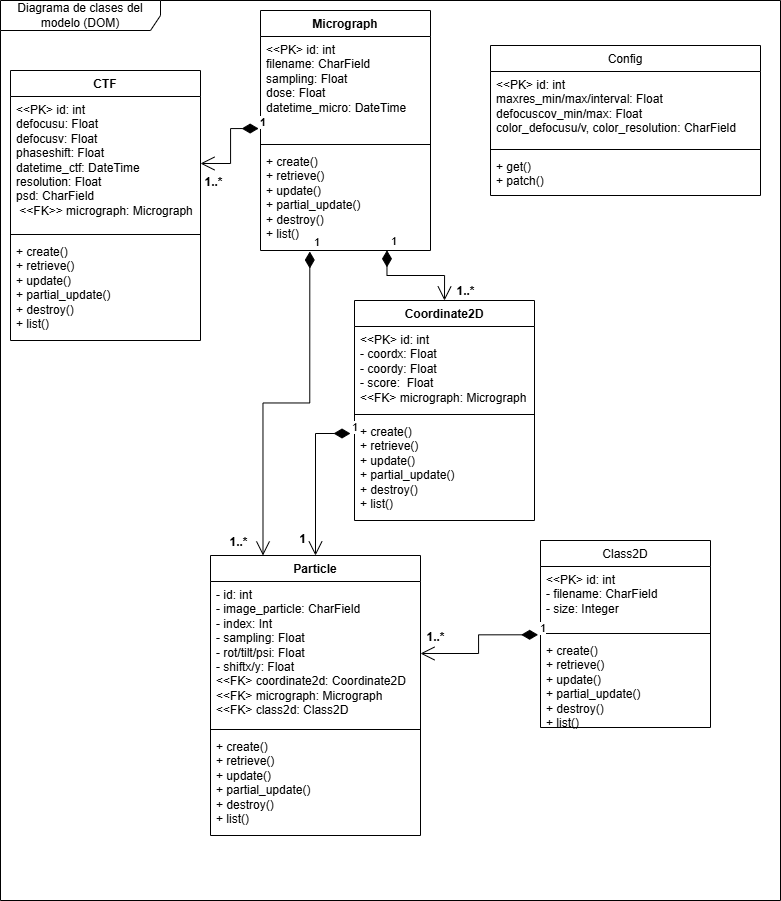

The diagram above was exported from draw.io. Its source (the exported page's mxGraphModel, read from the mxfile embedded in the PNG):
<mxGraphModel dx="1261" dy="883" grid="0" gridSize="10" guides="1" tooltips="1" connect="1" arrows="1" fold="1" page="1" pageScale="1" pageWidth="827" pageHeight="1169" math="0" shadow="0">
  <root>
    <mxCell id="0" />
    <mxCell id="1" parent="0" />
    <mxCell id="6htekIFSDiIthI7EcWLm-1" value="Diagrama de clases del modelo (DOM)" style="shape=umlFrame;whiteSpace=wrap;html=1;pointerEvents=0;recursiveResize=0;container=1;collapsible=0;width=160;" parent="1" vertex="1">
      <mxGeometry x="40" y="30" width="780" height="900" as="geometry" />
    </mxCell>
    <mxCell id="KYbi0y02KoO6xlMALUyF-1" value="Micrograph" style="swimlane;fontStyle=1;align=center;verticalAlign=top;childLayout=stackLayout;horizontal=1;startSize=26;horizontalStack=0;resizeParent=1;resizeParentMax=0;resizeLast=0;collapsible=1;marginBottom=0;whiteSpace=wrap;html=1;" parent="6htekIFSDiIthI7EcWLm-1" vertex="1">
      <mxGeometry x="260" y="10" width="170" height="240" as="geometry" />
    </mxCell>
    <mxCell id="KYbi0y02KoO6xlMALUyF-2" value="&lt;div&gt;&lt;span style=&quot;background-color: transparent; color: light-dark(rgb(0, 0, 0), rgb(255, 255, 255));&quot;&gt;&amp;lt;&amp;lt;PK&amp;gt; id: int&lt;/span&gt;&lt;/div&gt;&lt;div&gt;&lt;span style=&quot;background-color: transparent; color: light-dark(rgb(0, 0, 0), rgb(255, 255, 255));&quot;&gt;filename: CharField&amp;nbsp;&lt;/span&gt;&lt;/div&gt;&lt;div&gt;&lt;span style=&quot;background-color: transparent; color: light-dark(rgb(0, 0, 0), rgb(255, 255, 255));&quot;&gt;sampling: Float&amp;nbsp;&lt;/span&gt;&lt;/div&gt;&lt;div&gt;&lt;span style=&quot;background-color: transparent; color: light-dark(rgb(0, 0, 0), rgb(255, 255, 255));&quot;&gt;dose: Float&amp;nbsp;&lt;/span&gt;&lt;/div&gt;&lt;div&gt;&lt;span style=&quot;background-color: transparent; color: light-dark(rgb(0, 0, 0), rgb(255, 255, 255));&quot;&gt;datetime_micro: DateTime&lt;/span&gt;&lt;/div&gt;" style="text;strokeColor=none;fillColor=none;align=left;verticalAlign=top;spacingLeft=4;spacingRight=4;overflow=hidden;rotatable=0;points=[[0,0.5],[1,0.5]];portConstraint=eastwest;whiteSpace=wrap;html=1;" parent="KYbi0y02KoO6xlMALUyF-1" vertex="1">
      <mxGeometry y="26" width="170" height="104" as="geometry" />
    </mxCell>
    <mxCell id="KYbi0y02KoO6xlMALUyF-3" value="" style="line;strokeWidth=1;fillColor=none;align=left;verticalAlign=middle;spacingTop=-1;spacingLeft=3;spacingRight=3;rotatable=0;labelPosition=right;points=[];portConstraint=eastwest;strokeColor=inherit;" parent="KYbi0y02KoO6xlMALUyF-1" vertex="1">
      <mxGeometry y="130" width="170" height="8" as="geometry" />
    </mxCell>
    <mxCell id="KYbi0y02KoO6xlMALUyF-4" value="&lt;div&gt;&lt;div&gt;+ create()&lt;/div&gt;&lt;div&gt;&lt;span style=&quot;background-color: transparent; color: light-dark(rgb(0, 0, 0), rgb(255, 255, 255));&quot;&gt;+ retrieve()&amp;nbsp; &amp;nbsp; &amp;nbsp; &amp;nbsp; &amp;nbsp;&amp;nbsp;&lt;/span&gt;&lt;/div&gt;&lt;div&gt;+ update()&amp;nbsp; &amp;nbsp; &amp;nbsp; &amp;nbsp; &amp;nbsp; &amp;nbsp;&amp;nbsp;&lt;/div&gt;&lt;div&gt;+ partial_update()&amp;nbsp; &amp;nbsp;&amp;nbsp;&lt;/div&gt;&lt;div&gt;+ destroy()&amp;nbsp; &amp;nbsp; &amp;nbsp; &amp;nbsp; &amp;nbsp; &amp;nbsp;&lt;/div&gt;&lt;div&gt;+ list()&lt;/div&gt;&lt;/div&gt;" style="text;strokeColor=none;fillColor=none;align=left;verticalAlign=top;spacingLeft=4;spacingRight=4;overflow=hidden;rotatable=0;points=[[0,0.5],[1,0.5]];portConstraint=eastwest;whiteSpace=wrap;html=1;" parent="KYbi0y02KoO6xlMALUyF-1" vertex="1">
      <mxGeometry y="138" width="170" height="102" as="geometry" />
    </mxCell>
    <mxCell id="2EEQ-L6W2tWIXgAxQnu5-1" value="CTF" style="swimlane;fontStyle=1;align=center;verticalAlign=top;childLayout=stackLayout;horizontal=1;startSize=26;horizontalStack=0;resizeParent=1;resizeParentMax=0;resizeLast=0;collapsible=1;marginBottom=0;whiteSpace=wrap;html=1;" parent="6htekIFSDiIthI7EcWLm-1" vertex="1">
      <mxGeometry x="10" y="70" width="190" height="270" as="geometry" />
    </mxCell>
    <mxCell id="2EEQ-L6W2tWIXgAxQnu5-2" value="&lt;div&gt;&amp;lt;&amp;lt;PK&amp;gt; id: int&lt;/div&gt;&lt;span style=&quot;text-wrap-mode: nowrap;&quot;&gt;defocusu: Float&lt;/span&gt;&lt;div&gt;&lt;span style=&quot;text-wrap-mode: nowrap; background-color: transparent; color: light-dark(rgb(0, 0, 0), rgb(255, 255, 255));&quot;&gt;defocusv&lt;/span&gt;&lt;span style=&quot;text-wrap-mode: nowrap; background-color: transparent; color: light-dark(rgb(0, 0, 0), rgb(255, 255, 255));&quot;&gt;: Float&lt;/span&gt;&lt;div style=&quot;text-wrap-mode: nowrap;&quot;&gt;phaseshift: Float&lt;/div&gt;&lt;div style=&quot;text-wrap-mode: nowrap;&quot;&gt;datetime_ctf: DateTime&lt;/div&gt;&lt;div style=&quot;text-wrap-mode: nowrap;&quot;&gt;resolution: Float&lt;br&gt;psd: CharField&lt;/div&gt;&lt;/div&gt;&lt;div style=&quot;text-wrap-mode: nowrap;&quot;&gt;&lt;span style=&quot;background-color: transparent; color: light-dark(rgb(0, 0, 0), rgb(255, 255, 255)); text-wrap-mode: wrap;&quot;&gt;&amp;nbsp;&amp;lt;&amp;lt;FK&amp;gt;&amp;gt;&amp;nbsp;&lt;/span&gt;micrograph: Micrograph&lt;span style=&quot;white-space: pre;&quot;&gt;&#09;&lt;/span&gt;&lt;/div&gt;" style="text;strokeColor=none;fillColor=none;align=left;verticalAlign=top;spacingLeft=4;spacingRight=4;overflow=hidden;rotatable=0;points=[[0,0.5],[1,0.5]];portConstraint=eastwest;whiteSpace=wrap;html=1;" parent="2EEQ-L6W2tWIXgAxQnu5-1" vertex="1">
      <mxGeometry y="26" width="190" height="134" as="geometry" />
    </mxCell>
    <mxCell id="2EEQ-L6W2tWIXgAxQnu5-3" value="" style="line;strokeWidth=1;fillColor=none;align=left;verticalAlign=middle;spacingTop=-1;spacingLeft=3;spacingRight=3;rotatable=0;labelPosition=right;points=[];portConstraint=eastwest;strokeColor=inherit;" parent="2EEQ-L6W2tWIXgAxQnu5-1" vertex="1">
      <mxGeometry y="160" width="190" height="8" as="geometry" />
    </mxCell>
    <mxCell id="2EEQ-L6W2tWIXgAxQnu5-4" value="&lt;div&gt;&lt;div&gt;+ create()&lt;/div&gt;&lt;div&gt;&lt;span style=&quot;background-color: transparent; color: light-dark(rgb(0, 0, 0), rgb(255, 255, 255));&quot;&gt;+ retrieve()&amp;nbsp; &amp;nbsp; &amp;nbsp; &amp;nbsp; &amp;nbsp;&amp;nbsp;&lt;/span&gt;&lt;/div&gt;&lt;div&gt;+ update()&amp;nbsp; &amp;nbsp; &amp;nbsp; &amp;nbsp; &amp;nbsp; &amp;nbsp;&amp;nbsp;&lt;/div&gt;&lt;div&gt;+ partial_update()&amp;nbsp; &amp;nbsp;&amp;nbsp;&lt;/div&gt;&lt;div&gt;+ destroy()&amp;nbsp; &amp;nbsp; &amp;nbsp; &amp;nbsp; &amp;nbsp; &amp;nbsp;&lt;/div&gt;&lt;div&gt;+ list()&lt;/div&gt;&lt;/div&gt;" style="text;strokeColor=none;fillColor=none;align=left;verticalAlign=top;spacingLeft=4;spacingRight=4;overflow=hidden;rotatable=0;points=[[0,0.5],[1,0.5]];portConstraint=eastwest;whiteSpace=wrap;html=1;" parent="2EEQ-L6W2tWIXgAxQnu5-1" vertex="1">
      <mxGeometry y="168" width="190" height="102" as="geometry" />
    </mxCell>
    <mxCell id="ZQsaN-WS3wMxnNSg70VB-1" value="Coordinate2D" style="swimlane;fontStyle=1;align=center;verticalAlign=top;childLayout=stackLayout;horizontal=1;startSize=26;horizontalStack=0;resizeParent=1;resizeParentMax=0;resizeLast=0;collapsible=1;marginBottom=0;whiteSpace=wrap;html=1;" parent="6htekIFSDiIthI7EcWLm-1" vertex="1">
      <mxGeometry x="354" y="300" width="180" height="220" as="geometry" />
    </mxCell>
    <mxCell id="ZQsaN-WS3wMxnNSg70VB-2" value="&lt;div&gt;&amp;lt;&amp;lt;PK&amp;gt; id: int&lt;span style=&quot;text-wrap-mode: nowrap;&quot;&gt;&lt;/span&gt;&lt;/div&gt;&lt;span style=&quot;text-wrap-mode: nowrap;&quot;&gt;- coordx: Float&lt;/span&gt;&lt;div&gt;&lt;div style=&quot;text-wrap-mode: nowrap;&quot;&gt;- coordy: Float&lt;br&gt;&lt;div&gt;- score:&amp;nbsp; Float&lt;/div&gt;&lt;div&gt;&amp;lt;&amp;lt;FK&amp;gt; micrograph: Micrograph&lt;span style=&quot;white-space: pre;&quot;&gt;&#09;&lt;/span&gt;&lt;/div&gt;&lt;/div&gt;&lt;/div&gt;" style="text;strokeColor=none;fillColor=none;align=left;verticalAlign=top;spacingLeft=4;spacingRight=4;overflow=hidden;rotatable=0;points=[[0,0.5],[1,0.5]];portConstraint=eastwest;whiteSpace=wrap;html=1;" parent="ZQsaN-WS3wMxnNSg70VB-1" vertex="1">
      <mxGeometry y="26" width="180" height="84" as="geometry" />
    </mxCell>
    <mxCell id="ZQsaN-WS3wMxnNSg70VB-3" value="" style="line;strokeWidth=1;fillColor=none;align=left;verticalAlign=middle;spacingTop=-1;spacingLeft=3;spacingRight=3;rotatable=0;labelPosition=right;points=[];portConstraint=eastwest;strokeColor=inherit;" parent="ZQsaN-WS3wMxnNSg70VB-1" vertex="1">
      <mxGeometry y="110" width="180" height="8" as="geometry" />
    </mxCell>
    <mxCell id="ZQsaN-WS3wMxnNSg70VB-4" value="&lt;div&gt;&lt;div&gt;+ create()&lt;/div&gt;&lt;div&gt;&lt;span style=&quot;background-color: transparent; color: light-dark(rgb(0, 0, 0), rgb(255, 255, 255));&quot;&gt;+ retrieve()&amp;nbsp; &amp;nbsp; &amp;nbsp; &amp;nbsp; &amp;nbsp;&amp;nbsp;&lt;/span&gt;&lt;/div&gt;&lt;div&gt;+ update()&amp;nbsp; &amp;nbsp; &amp;nbsp; &amp;nbsp; &amp;nbsp; &amp;nbsp;&amp;nbsp;&lt;/div&gt;&lt;div&gt;+ partial_update()&amp;nbsp; &amp;nbsp;&amp;nbsp;&lt;/div&gt;&lt;div&gt;+ destroy()&amp;nbsp; &amp;nbsp; &amp;nbsp; &amp;nbsp; &amp;nbsp; &amp;nbsp;&lt;/div&gt;&lt;div&gt;+ list()&lt;/div&gt;&lt;/div&gt;" style="text;strokeColor=none;fillColor=none;align=left;verticalAlign=top;spacingLeft=4;spacingRight=4;overflow=hidden;rotatable=0;points=[[0,0.5],[1,0.5]];portConstraint=eastwest;whiteSpace=wrap;html=1;" parent="ZQsaN-WS3wMxnNSg70VB-1" vertex="1">
      <mxGeometry y="118" width="180" height="102" as="geometry" />
    </mxCell>
    <mxCell id="mlfLNHWJaJCMb_P47Mbh-2" value="&lt;span style=&quot;font-weight: 400; text-align: left; text-wrap-mode: nowrap;&quot;&gt;Class2D&lt;/span&gt;" style="swimlane;fontStyle=1;align=center;verticalAlign=top;childLayout=stackLayout;horizontal=1;startSize=26;horizontalStack=0;resizeParent=1;resizeParentMax=0;resizeLast=0;collapsible=1;marginBottom=0;whiteSpace=wrap;html=1;" parent="6htekIFSDiIthI7EcWLm-1" vertex="1">
      <mxGeometry x="540" y="540" width="170" height="187" as="geometry" />
    </mxCell>
    <mxCell id="mlfLNHWJaJCMb_P47Mbh-3" value="&lt;div&gt;&amp;lt;&amp;lt;PK&amp;gt; id: int&lt;span style=&quot;text-wrap-mode: nowrap;&quot;&gt;&lt;/span&gt;&lt;/div&gt;&lt;span style=&quot;text-wrap-mode: nowrap;&quot;&gt;- filename: CharField&amp;nbsp;&lt;/span&gt;&lt;div&gt;&lt;span style=&quot;text-wrap-mode: nowrap;&quot;&gt;- size: Integer&lt;/span&gt;&lt;/div&gt;" style="text;strokeColor=none;fillColor=none;align=left;verticalAlign=top;spacingLeft=4;spacingRight=4;overflow=hidden;rotatable=0;points=[[0,0.5],[1,0.5]];portConstraint=eastwest;whiteSpace=wrap;html=1;" parent="mlfLNHWJaJCMb_P47Mbh-2" vertex="1">
      <mxGeometry y="26" width="170" height="63" as="geometry" />
    </mxCell>
    <mxCell id="mlfLNHWJaJCMb_P47Mbh-4" value="" style="line;strokeWidth=1;fillColor=none;align=left;verticalAlign=middle;spacingTop=-1;spacingLeft=3;spacingRight=3;rotatable=0;labelPosition=right;points=[];portConstraint=eastwest;strokeColor=inherit;" parent="mlfLNHWJaJCMb_P47Mbh-2" vertex="1">
      <mxGeometry y="89" width="170" height="8" as="geometry" />
    </mxCell>
    <mxCell id="mlfLNHWJaJCMb_P47Mbh-5" value="&lt;div&gt;&lt;div&gt;+ create()&lt;/div&gt;&lt;div&gt;&lt;span style=&quot;background-color: transparent; color: light-dark(rgb(0, 0, 0), rgb(255, 255, 255));&quot;&gt;+ retrieve()&amp;nbsp; &amp;nbsp; &amp;nbsp; &amp;nbsp; &amp;nbsp;&amp;nbsp;&lt;/span&gt;&lt;/div&gt;&lt;div&gt;+ update()&amp;nbsp; &amp;nbsp; &amp;nbsp; &amp;nbsp; &amp;nbsp; &amp;nbsp;&amp;nbsp;&lt;/div&gt;&lt;div&gt;+ partial_update()&amp;nbsp; &amp;nbsp;&amp;nbsp;&lt;/div&gt;&lt;div&gt;+ destroy()&amp;nbsp; &amp;nbsp; &amp;nbsp; &amp;nbsp; &amp;nbsp; &amp;nbsp;&lt;/div&gt;&lt;div&gt;+ list()&lt;/div&gt;&lt;/div&gt;" style="text;strokeColor=none;fillColor=none;align=left;verticalAlign=top;spacingLeft=4;spacingRight=4;overflow=hidden;rotatable=0;points=[[0,0.5],[1,0.5]];portConstraint=eastwest;whiteSpace=wrap;html=1;" parent="mlfLNHWJaJCMb_P47Mbh-2" vertex="1">
      <mxGeometry y="97" width="170" height="90" as="geometry" />
    </mxCell>
    <mxCell id="0sAlYrZFe04I-213hLMz-2" value="&lt;span style=&quot;font-weight: 400; text-align: left; text-wrap-mode: nowrap;&quot;&gt;Config&lt;/span&gt;" style="swimlane;fontStyle=1;align=center;verticalAlign=top;childLayout=stackLayout;horizontal=1;startSize=26;horizontalStack=0;resizeParent=1;resizeParentMax=0;resizeLast=0;collapsible=1;marginBottom=0;whiteSpace=wrap;html=1;" parent="6htekIFSDiIthI7EcWLm-1" vertex="1">
      <mxGeometry x="490" y="45" width="270" height="150" as="geometry" />
    </mxCell>
    <mxCell id="0sAlYrZFe04I-213hLMz-3" value="&lt;div&gt;&lt;span style=&quot;background-color: transparent; color: light-dark(rgb(0, 0, 0), rgb(255, 255, 255));&quot;&gt;&amp;lt;&amp;lt;PK&amp;gt; id: int&amp;nbsp;&lt;/span&gt;&lt;/div&gt;&lt;div&gt;&lt;span style=&quot;background-color: transparent; color: light-dark(rgb(0, 0, 0), rgb(255, 255, 255));&quot;&gt;maxres_min/max/interval: Float&amp;nbsp;&lt;/span&gt;&lt;/div&gt;&lt;div&gt;defocuscov_min/max: Float&amp;nbsp;&lt;/div&gt;&lt;div&gt;color_defocusu/v, color_resolution: CharField&lt;/div&gt;" style="text;strokeColor=none;fillColor=none;align=left;verticalAlign=top;spacingLeft=4;spacingRight=4;overflow=hidden;rotatable=0;points=[[0,0.5],[1,0.5]];portConstraint=eastwest;whiteSpace=wrap;html=1;" parent="0sAlYrZFe04I-213hLMz-2" vertex="1">
      <mxGeometry y="26" width="270" height="74" as="geometry" />
    </mxCell>
    <mxCell id="0sAlYrZFe04I-213hLMz-4" value="" style="line;strokeWidth=1;fillColor=none;align=left;verticalAlign=middle;spacingTop=-1;spacingLeft=3;spacingRight=3;rotatable=0;labelPosition=right;points=[];portConstraint=eastwest;strokeColor=inherit;" parent="0sAlYrZFe04I-213hLMz-2" vertex="1">
      <mxGeometry y="100" width="270" height="8" as="geometry" />
    </mxCell>
    <mxCell id="0sAlYrZFe04I-213hLMz-5" value="&lt;div&gt;&lt;div&gt;+ get()&lt;/div&gt;&lt;div&gt;&lt;span style=&quot;background-color: transparent; color: light-dark(rgb(0, 0, 0), rgb(255, 255, 255));&quot;&gt;+ patch()&lt;/span&gt;&lt;/div&gt;&lt;/div&gt;" style="text;strokeColor=none;fillColor=none;align=left;verticalAlign=top;spacingLeft=4;spacingRight=4;overflow=hidden;rotatable=0;points=[[0,0.5],[1,0.5]];portConstraint=eastwest;whiteSpace=wrap;html=1;" parent="0sAlYrZFe04I-213hLMz-2" vertex="1">
      <mxGeometry y="108" width="270" height="42" as="geometry" />
    </mxCell>
    <mxCell id="Rifz7DkomvTbMlp4WFrA-1" value="1" style="endArrow=open;html=1;endSize=12;startArrow=diamondThin;startSize=14;startFill=1;edgeStyle=orthogonalEdgeStyle;align=left;verticalAlign=bottom;rounded=0;fontStyle=1;exitX=-0.011;exitY=0.885;exitDx=0;exitDy=0;entryX=1;entryY=0.5;entryDx=0;entryDy=0;exitPerimeter=0;" parent="6htekIFSDiIthI7EcWLm-1" source="KYbi0y02KoO6xlMALUyF-2" target="2EEQ-L6W2tWIXgAxQnu5-2" edge="1">
      <mxGeometry x="-1" y="3" relative="1" as="geometry">
        <mxPoint x="250" y="120" as="sourcePoint" />
        <mxPoint x="250" y="180" as="targetPoint" />
      </mxGeometry>
    </mxCell>
    <mxCell id="cTTrKPcrqj51TfSMSibC-1" value="Particle" style="swimlane;fontStyle=1;align=center;verticalAlign=top;childLayout=stackLayout;horizontal=1;startSize=26;horizontalStack=0;resizeParent=1;resizeParentMax=0;resizeLast=0;collapsible=1;marginBottom=0;whiteSpace=wrap;html=1;" parent="6htekIFSDiIthI7EcWLm-1" vertex="1">
      <mxGeometry x="210" y="555" width="210" height="280" as="geometry" />
    </mxCell>
    <mxCell id="cTTrKPcrqj51TfSMSibC-2" value="&lt;div&gt;- id: int&lt;span style=&quot;text-wrap-mode: nowrap;&quot;&gt;&lt;/span&gt;&lt;/div&gt;&lt;span style=&quot;text-wrap-mode: nowrap;&quot;&gt;- image_particle: CharField&lt;/span&gt;&lt;br style=&quot;text-wrap-mode: nowrap;&quot;&gt;&lt;span style=&quot;text-wrap-mode: nowrap;&quot;&gt;- index: Int&lt;/span&gt;&lt;br style=&quot;text-wrap-mode: nowrap;&quot;&gt;&lt;span style=&quot;text-wrap-mode: nowrap;&quot;&gt;- sampling: Float&lt;/span&gt;&lt;br style=&quot;text-wrap-mode: nowrap;&quot;&gt;&lt;span style=&quot;text-wrap-mode: nowrap;&quot;&gt;- rot/tilt/psi: Float&lt;/span&gt;&lt;br style=&quot;text-wrap-mode: nowrap;&quot;&gt;&lt;span style=&quot;text-wrap-mode: nowrap;&quot;&gt;- shiftx/y: Float&lt;/span&gt;&lt;div&gt;&lt;div style=&quot;&quot;&gt;&lt;span style=&quot;text-wrap-mode: nowrap;&quot;&gt;&amp;lt;&amp;lt;FK&amp;gt; coordinate2d: Coordinate2D&amp;nbsp; &amp;nbsp; &amp;nbsp; &amp;nbsp;&lt;/span&gt;&lt;/div&gt;&lt;div style=&quot;&quot;&gt;&lt;span style=&quot;text-wrap-mode: nowrap;&quot;&gt;&amp;lt;&amp;lt;FK&amp;gt; micrograph: Micrograph&lt;span style=&quot;white-space: pre;&quot;&gt;&#09;&lt;/span&gt;&lt;span style=&quot;white-space-collapse: preserve;&quot;&gt;&amp;nbsp;     &lt;/span&gt;&lt;span style=&quot;white-space: pre;&quot;&gt;&#09;&lt;/span&gt;&lt;span style=&quot;white-space: pre;&quot;&gt;&#09;&lt;/span&gt;&lt;/span&gt;&lt;/div&gt;&lt;div style=&quot;&quot;&gt;&lt;span style=&quot;text-wrap-mode: nowrap;&quot;&gt;&amp;lt;&amp;lt;FK&amp;gt; class2d: Class2D&lt;span style=&quot;white-space: pre;&quot;&gt;&#09;&lt;/span&gt;&lt;span style=&quot;white-space: pre;&quot;&gt;&#09;&lt;/span&gt;&lt;span style=&quot;white-space-collapse: preserve;&quot;&gt;&amp;nbsp; &lt;span style=&quot;white-space: pre;&quot;&gt;&#09;&lt;/span&gt;      &lt;/span&gt;&lt;/span&gt;&lt;/div&gt;&lt;/div&gt;" style="text;strokeColor=none;fillColor=none;align=left;verticalAlign=top;spacingLeft=4;spacingRight=4;overflow=hidden;rotatable=0;points=[[0,0.5],[1,0.5]];portConstraint=eastwest;whiteSpace=wrap;html=1;" parent="cTTrKPcrqj51TfSMSibC-1" vertex="1">
      <mxGeometry y="26" width="210" height="144" as="geometry" />
    </mxCell>
    <mxCell id="cTTrKPcrqj51TfSMSibC-3" value="" style="line;strokeWidth=1;fillColor=none;align=left;verticalAlign=middle;spacingTop=-1;spacingLeft=3;spacingRight=3;rotatable=0;labelPosition=right;points=[];portConstraint=eastwest;strokeColor=inherit;" parent="cTTrKPcrqj51TfSMSibC-1" vertex="1">
      <mxGeometry y="170" width="210" height="8" as="geometry" />
    </mxCell>
    <mxCell id="cTTrKPcrqj51TfSMSibC-4" value="&lt;div&gt;&lt;div&gt;+ create()&lt;/div&gt;&lt;div&gt;&lt;span style=&quot;background-color: transparent; color: light-dark(rgb(0, 0, 0), rgb(255, 255, 255));&quot;&gt;+ retrieve()&amp;nbsp; &amp;nbsp; &amp;nbsp; &amp;nbsp; &amp;nbsp;&amp;nbsp;&lt;/span&gt;&lt;/div&gt;&lt;div&gt;+ update()&amp;nbsp; &amp;nbsp; &amp;nbsp; &amp;nbsp; &amp;nbsp; &amp;nbsp;&amp;nbsp;&lt;/div&gt;&lt;div&gt;+ partial_update()&amp;nbsp; &amp;nbsp;&amp;nbsp;&lt;/div&gt;&lt;div&gt;+ destroy()&amp;nbsp; &amp;nbsp; &amp;nbsp; &amp;nbsp; &amp;nbsp; &amp;nbsp;&lt;/div&gt;&lt;div&gt;+ list()&lt;/div&gt;&lt;/div&gt;" style="text;strokeColor=none;fillColor=none;align=left;verticalAlign=top;spacingLeft=4;spacingRight=4;overflow=hidden;rotatable=0;points=[[0,0.5],[1,0.5]];portConstraint=eastwest;whiteSpace=wrap;html=1;" parent="cTTrKPcrqj51TfSMSibC-1" vertex="1">
      <mxGeometry y="178" width="210" height="102" as="geometry" />
    </mxCell>
    <mxCell id="A-cGvGUBxyuv4t1qbwHx-2" value="1" style="endArrow=open;html=1;endSize=12;startArrow=diamondThin;startSize=14;startFill=1;edgeStyle=orthogonalEdgeStyle;align=left;verticalAlign=bottom;rounded=0;exitX=0.744;exitY=0.998;exitDx=0;exitDy=0;exitPerimeter=0;entryX=0.5;entryY=0;entryDx=0;entryDy=0;" parent="6htekIFSDiIthI7EcWLm-1" source="KYbi0y02KoO6xlMALUyF-4" target="ZQsaN-WS3wMxnNSg70VB-1" edge="1">
      <mxGeometry x="-1" y="3" relative="1" as="geometry">
        <mxPoint x="110" y="424.40999999999997" as="sourcePoint" />
        <mxPoint x="270" y="424.40999999999997" as="targetPoint" />
      </mxGeometry>
    </mxCell>
    <mxCell id="A-cGvGUBxyuv4t1qbwHx-3" value="1" style="endArrow=open;html=1;endSize=12;startArrow=diamondThin;startSize=14;startFill=1;edgeStyle=orthogonalEdgeStyle;align=left;verticalAlign=bottom;rounded=0;exitX=0.29;exitY=1.01;exitDx=0;exitDy=0;exitPerimeter=0;entryX=0.25;entryY=0;entryDx=0;entryDy=0;" parent="6htekIFSDiIthI7EcWLm-1" source="KYbi0y02KoO6xlMALUyF-4" target="cTTrKPcrqj51TfSMSibC-1" edge="1">
      <mxGeometry x="-1" y="3" relative="1" as="geometry">
        <mxPoint x="380" y="390" as="sourcePoint" />
        <mxPoint x="540" y="390" as="targetPoint" />
      </mxGeometry>
    </mxCell>
    <mxCell id="-wbS--9izaL32aOyPEF7-1" value="1..*" style="text;align=center;fontStyle=1;verticalAlign=middle;spacingLeft=3;spacingRight=3;strokeColor=none;rotatable=0;points=[[0,0.5],[1,0.5]];portConstraint=eastwest;html=1;" vertex="1" parent="6htekIFSDiIthI7EcWLm-1">
      <mxGeometry x="223" y="529" width="30" height="26" as="geometry" />
    </mxCell>
    <mxCell id="-wbS--9izaL32aOyPEF7-2" value="1..*" style="text;align=center;fontStyle=1;verticalAlign=middle;spacingLeft=3;spacingRight=3;strokeColor=none;rotatable=0;points=[[0,0.5],[1,0.5]];portConstraint=eastwest;html=1;" vertex="1" parent="6htekIFSDiIthI7EcWLm-1">
      <mxGeometry x="198" y="169" width="30" height="26" as="geometry" />
    </mxCell>
    <mxCell id="-wbS--9izaL32aOyPEF7-3" value="1..*" style="text;align=center;fontStyle=1;verticalAlign=middle;spacingLeft=3;spacingRight=3;strokeColor=none;rotatable=0;points=[[0,0.5],[1,0.5]];portConstraint=eastwest;html=1;" vertex="1" parent="6htekIFSDiIthI7EcWLm-1">
      <mxGeometry x="420" y="624" width="30" height="26" as="geometry" />
    </mxCell>
    <mxCell id="-wbS--9izaL32aOyPEF7-4" value="1" style="text;align=center;fontStyle=1;verticalAlign=middle;spacingLeft=3;spacingRight=3;strokeColor=none;rotatable=0;points=[[0,0.5],[1,0.5]];portConstraint=eastwest;html=1;" vertex="1" parent="6htekIFSDiIthI7EcWLm-1">
      <mxGeometry x="287" y="526" width="30" height="26" as="geometry" />
    </mxCell>
    <mxCell id="-wbS--9izaL32aOyPEF7-5" value="1" style="endArrow=open;html=1;endSize=12;startArrow=diamondThin;startSize=14;startFill=1;edgeStyle=orthogonalEdgeStyle;align=left;verticalAlign=bottom;rounded=0;exitX=0.29;exitY=1.01;exitDx=0;exitDy=0;exitPerimeter=0;entryX=0.5;entryY=0;entryDx=0;entryDy=0;" edge="1" parent="6htekIFSDiIthI7EcWLm-1" target="cTTrKPcrqj51TfSMSibC-1">
      <mxGeometry x="-1" y="3" relative="1" as="geometry">
        <mxPoint x="350" y="433" as="sourcePoint" />
        <mxPoint x="304" y="737" as="targetPoint" />
        <Array as="points">
          <mxPoint x="315" y="433" />
        </Array>
      </mxGeometry>
    </mxCell>
    <mxCell id="-wbS--9izaL32aOyPEF7-7" value="1..*" style="text;align=center;fontStyle=1;verticalAlign=middle;spacingLeft=3;spacingRight=3;strokeColor=none;rotatable=0;points=[[0,0.5],[1,0.5]];portConstraint=eastwest;html=1;" vertex="1" parent="6htekIFSDiIthI7EcWLm-1">
      <mxGeometry x="450" y="278" width="30" height="26" as="geometry" />
    </mxCell>
    <mxCell id="-wbS--9izaL32aOyPEF7-8" value="1" style="endArrow=open;html=1;endSize=12;startArrow=diamondThin;startSize=14;startFill=1;edgeStyle=orthogonalEdgeStyle;align=left;verticalAlign=bottom;rounded=0;exitX=-0.014;exitY=-0.03;exitDx=0;exitDy=0;exitPerimeter=0;entryX=1;entryY=0.5;entryDx=0;entryDy=0;" edge="1" parent="6htekIFSDiIthI7EcWLm-1" source="mlfLNHWJaJCMb_P47Mbh-5" target="cTTrKPcrqj51TfSMSibC-2">
      <mxGeometry x="-1" y="3" relative="1" as="geometry">
        <mxPoint x="513" y="618" as="sourcePoint" />
        <mxPoint x="478" y="740" as="targetPoint" />
        <Array as="points">
          <mxPoint x="478" y="634" />
          <mxPoint x="478" y="653" />
        </Array>
      </mxGeometry>
    </mxCell>
  </root>
</mxGraphModel>